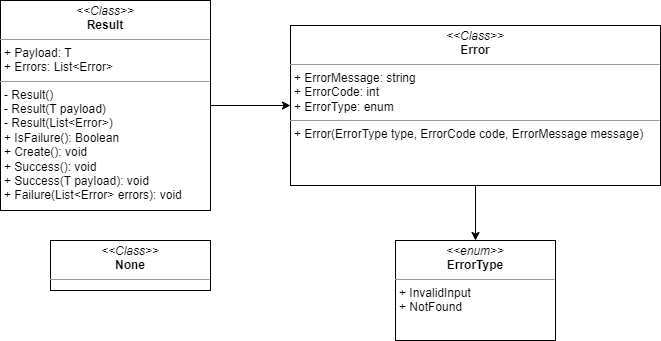

The diagram above was exported from draw.io. Its source (the exported page's mxGraphModel, read from the mxfile embedded in the PNG):
<mxGraphModel dx="1034" dy="446" grid="1" gridSize="10" guides="1" tooltips="1" connect="1" arrows="1" fold="1" page="1" pageScale="1" pageWidth="827" pageHeight="1169" math="0" shadow="0">
  <root>
    <mxCell id="0" />
    <mxCell id="1" parent="0" />
    <mxCell id="P9nnauVERe0ve7bO2mmY-4" value="" style="edgeStyle=orthogonalEdgeStyle;rounded=0;orthogonalLoop=1;jettySize=auto;html=1;" edge="1" parent="1" source="P9nnauVERe0ve7bO2mmY-1" target="P9nnauVERe0ve7bO2mmY-2">
      <mxGeometry relative="1" as="geometry" />
    </mxCell>
    <mxCell id="P9nnauVERe0ve7bO2mmY-1" value="&lt;p style=&quot;margin:0px;margin-top:4px;text-align:center;&quot;&gt;&lt;i&gt;&amp;lt;&amp;lt;Class&amp;gt;&amp;gt;&lt;/i&gt;&lt;br&gt;&lt;b&gt;Result&lt;/b&gt;&lt;/p&gt;&lt;hr size=&quot;1&quot;&gt;&lt;p style=&quot;margin:0px;margin-left:4px;&quot;&gt;+ Payload: T&lt;br&gt;+ Errors: List&amp;lt;Error&amp;gt;&lt;/p&gt;&lt;hr size=&quot;1&quot;&gt;&lt;p style=&quot;margin:0px;margin-left:4px;&quot;&gt;- Result()&lt;/p&gt;&lt;p style=&quot;margin:0px;margin-left:4px;&quot;&gt;- Result(T payload)&amp;nbsp;&lt;/p&gt;&lt;p style=&quot;margin:0px;margin-left:4px;&quot;&gt;- Result(List&amp;lt;Error&amp;gt;)&lt;/p&gt;&lt;p style=&quot;margin:0px;margin-left:4px;&quot;&gt;+ IsFailure(): Boolean&lt;/p&gt;&lt;p style=&quot;margin:0px;margin-left:4px;&quot;&gt;+ Create(): void&lt;/p&gt;&lt;p style=&quot;margin:0px;margin-left:4px;&quot;&gt;+ Success(): void&lt;/p&gt;&lt;p style=&quot;margin:0px;margin-left:4px;&quot;&gt;+ Success(T payload): void&lt;/p&gt;&lt;p style=&quot;margin:0px;margin-left:4px;&quot;&gt;+ Failure(List&amp;lt;Error&amp;gt; errors): void&lt;/p&gt;&lt;p style=&quot;margin:0px;margin-left:4px;&quot;&gt;&lt;br&gt;&lt;/p&gt;" style="verticalAlign=top;align=left;overflow=fill;html=1;whiteSpace=wrap;" vertex="1" parent="1">
      <mxGeometry x="50" y="120" width="210" height="210" as="geometry" />
    </mxCell>
    <mxCell id="P9nnauVERe0ve7bO2mmY-10" value="" style="edgeStyle=orthogonalEdgeStyle;rounded=0;orthogonalLoop=1;jettySize=auto;html=1;" edge="1" parent="1" source="P9nnauVERe0ve7bO2mmY-2" target="P9nnauVERe0ve7bO2mmY-7">
      <mxGeometry relative="1" as="geometry" />
    </mxCell>
    <mxCell id="P9nnauVERe0ve7bO2mmY-2" value="&lt;p style=&quot;margin:0px;margin-top:4px;text-align:center;&quot;&gt;&lt;i&gt;&amp;lt;&amp;lt;Class&amp;gt;&amp;gt;&lt;/i&gt;&lt;br&gt;&lt;b&gt;Error&lt;/b&gt;&lt;/p&gt;&lt;hr size=&quot;1&quot;&gt;&lt;p style=&quot;margin:0px;margin-left:4px;&quot;&gt;+ ErrorMessage: string&lt;br&gt;+ ErrorCode: int&lt;/p&gt;&lt;p style=&quot;margin:0px;margin-left:4px;&quot;&gt;+ ErrorType: enum&lt;/p&gt;&lt;hr size=&quot;1&quot;&gt;&lt;p style=&quot;margin:0px;margin-left:4px;&quot;&gt;+ Error(ErrorType type, ErrorCode code, ErrorMessage message)&lt;/p&gt;&lt;p style=&quot;margin:0px;margin-left:4px;&quot;&gt;&lt;br&gt;&lt;/p&gt;" style="verticalAlign=top;align=left;overflow=fill;html=1;whiteSpace=wrap;" vertex="1" parent="1">
      <mxGeometry x="340" y="145" width="370" height="160" as="geometry" />
    </mxCell>
    <mxCell id="P9nnauVERe0ve7bO2mmY-5" value="&lt;p style=&quot;margin:0px;margin-top:4px;text-align:center;&quot;&gt;&lt;i&gt;&amp;lt;&amp;lt;Class&amp;gt;&amp;gt;&lt;/i&gt;&lt;br&gt;&lt;b&gt;None&lt;/b&gt;&lt;/p&gt;&lt;hr size=&quot;1&quot;&gt;&lt;p style=&quot;margin:0px;margin-left:4px;&quot;&gt;&lt;/p&gt;&lt;p style=&quot;margin:0px;margin-left:4px;&quot;&gt;&lt;br&gt;&lt;/p&gt;&lt;p style=&quot;margin:0px;margin-left:4px;&quot;&gt;&lt;br&gt;&lt;/p&gt;" style="verticalAlign=top;align=left;overflow=fill;html=1;whiteSpace=wrap;" vertex="1" parent="1">
      <mxGeometry x="100" y="360" width="160" height="50" as="geometry" />
    </mxCell>
    <mxCell id="P9nnauVERe0ve7bO2mmY-7" value="&lt;p style=&quot;margin:0px;margin-top:4px;text-align:center;&quot;&gt;&lt;i&gt;&amp;lt;&amp;lt;enum&amp;gt;&amp;gt;&lt;/i&gt;&lt;br&gt;&lt;b&gt;ErrorType&lt;/b&gt;&lt;/p&gt;&lt;hr size=&quot;1&quot;&gt;&lt;p style=&quot;margin:0px;margin-left:4px;&quot;&gt;&lt;/p&gt;&lt;p style=&quot;margin:0px;margin-left:4px;&quot;&gt;+ InvalidInput&lt;/p&gt;&lt;p style=&quot;margin:0px;margin-left:4px;&quot;&gt;+ NotFound&lt;/p&gt;" style="verticalAlign=top;align=left;overflow=fill;html=1;whiteSpace=wrap;" vertex="1" parent="1">
      <mxGeometry x="445" y="360" width="160" height="100" as="geometry" />
    </mxCell>
  </root>
</mxGraphModel>